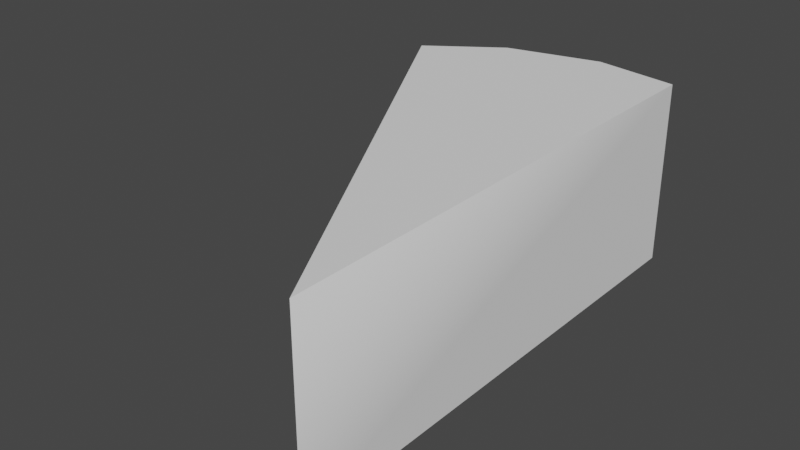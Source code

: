 # Source: BigerPlatform.blend  (saved by Blender 2.82.7; exported with 4.5.12 LTS)
import bpy
from mathutils import Matrix  # noqa: F401  (used for matrix-valued properties, if any)

bpy.ops.wm.read_factory_settings(use_empty=True)
scene = bpy.context.scene
scene.name = 'Scene'

# ---- collections
col_collection = bpy.data.collections.new('Collection'); scene.collection.children.link(col_collection)

# ---- world
world_world = bpy.data.worlds.new('World'); scene.world = world_world
world_world.use_nodes = True; world_world.node_tree.nodes.clear()
_N = world_world.node_tree.nodes; _L = world_world.node_tree.links
n0 = _N.new('ShaderNodeOutputWorld'); n0.name = 'World Output'; n0.location = (300, 300)
n1 = _N.new('ShaderNodeBackground'); n1.name = 'Background'; n1.location = (10, 300)
n1.inputs[0].default_value = (0.05088, 0.05088, 0.05088, 1.0)
_L.new(n1.outputs[0], n0.inputs[0])
n0.is_active_output = True
world_world.color = (0.05088, 0.05088, 0.05088)
world_world.use_sun_shadow = False
world_world.sun_shadow_jitter_overblur = 0.0

# ---- meshes
me_mesh = bpy.data.meshes.new('Mesh')
me_mesh.from_pydata([(-12.92, 22.77, 4.465e-08), (-12.92, 22.77, 9.415), (0.0, 0.0, 9.415), (0.0, 0.0, 0.0), (-9.251, 25.34, 7.617e-08), (-9.251, 25.34, 9.415), (0.0, 0.0, 9.415), (0.0, 0.0, 0.0), (-4.361, 26.48, 7.617e-08), (-4.361, 26.48, 9.415), (0.0, 0.0, 9.415), (0.0, 0.0, 0.0), (-4.092e-06, 25.78, 2.889e-08), (-4.092e-06, 25.78, 9.415), (0.0, 0.0, 9.415), (0.0, 0.0, 0.0), (-6.279, 10.88, 4.707), (-2.046e-06, 12.56, 4.707)], [], [(0, 5, 4), (0, 1, 5), (1, 6, 5), (1, 2, 6), (2, 7, 6), (2, 3, 7), (3, 4, 7), (3, 0, 4), (4, 9, 8), (4, 5, 9), (5, 10, 9), (5, 6, 10), (6, 11, 10), (6, 7, 11), (7, 8, 11), (7, 4, 8), (8, 13, 12), (8, 9, 13), (9, 14, 13), (9, 10, 14), (10, 15, 14), (10, 11, 15), (11, 12, 15), (11, 8, 12), (16, 1, 0), (16, 2, 1), (16, 3, 2), (16, 0, 3), (17, 12, 13), (17, 13, 14), (17, 14, 15), (17, 15, 12)])
me_mesh.polygons.foreach_set('use_smooth', [True] * 32)
_k = set([(0, 1), (0, 3), (0, 4), (1, 2), (1, 5), (2, 3), (2, 6), (3, 7), (4, 8), (5, 9), (6, 10), (7, 11), (8, 12), (9, 13), (10, 14), (11, 15), (12, 13), (12, 15), (13, 14)])
me_mesh.attributes.new('sharp_edge', 'BOOLEAN', 'EDGE').data.foreach_set('value', [ (min(e.vertices), max(e.vertices)) in _k for e in me_mesh.edges])
_uv = me_mesh.uv_layers.new(name='UVChannel_1')
_uv.uv.foreach_set('vector', [0.0, 0.0, 0.25, 0.25, 0.0, 0.25, 0.0, 0.0, 0.25, 0.0, 0.25, 0.25, 0.25, 0.0, 0.5, 0.25, 0.25, 0.25, 0.25, 0.0, 0.5, 0.0, 0.5, 0.25, 0.5, 0.0, 0.75, 0.25, 0.5, 0.25, 0.5, 0.0, 0.75, 0.0, 0.75, 0.25, 0.75, 0.0, 1.0, 0.25, 0.75, 0.25, 0.75, 0.0, 1.0, 0.0, 1.0, 0.25, 0.0, 0.25, 0.25, 0.5, 0.0, 0.5, 0.0, 0.25, 0.25, 0.25, 0.25, 0.5, 0.25, 0.25, 0.5, 0.5, 0.25, 0.5, 0.25, 0.25, 0.5, 0.25, 0.5, 0.5, 0.5, 0.25, 0.75, 0.5, 0.5, 0.5, 0.5, 0.25, 0.75, 0.25, 0.75, 0.5, 0.75, 0.25, 1.0, 0.5, 0.75, 0.5, 0.75, 0.25, 1.0, 0.25, 1.0, 0.5, 0.0, 0.5, 0.25, 0.75, 0.0, 0.75, 0.0, 0.5, 0.25, 0.5, 0.25, 0.75, 0.25, 0.5, 0.5, 0.75, 0.25, 0.75, 0.25, 0.5, 0.5, 0.5, 0.5, 0.75, 0.5, 0.5, 0.75, 0.75, 0.5, 0.75, 0.5, 0.5, 0.75, 0.5, 0.75, 0.75, 0.75, 0.5, 1.0, 0.75, 0.75, 0.75, 0.75, 0.5, 1.0, 0.5, 1.0, 0.75, 0.5, 1.0, 0.25, 0.0, 0.0, 0.0, 0.5, 1.0, 0.5, 0.0, 0.25, 0.0, 0.5, 1.0, 0.75, 0.0, 0.5, 0.0, 0.5, 1.0, 1.0, 0.0, 0.75, 0.0, 1.0, 0.5, 0.0, 0.75, 0.25, 0.75, 1.0, 0.5, 0.25, 0.75, 0.5, 0.75, 1.0, 0.5, 0.5, 0.75, 0.75, 0.75, 1.0, 0.5, 0.75, 0.75, 1.0, 0.75])
me_mesh.use_remesh_fix_poles = True
me_mesh.use_remesh_preserve_attributes = False
me_mesh.use_mirror_vertex_groups = False
me_mesh.update()
me_mesh.normals_split_custom_set([tuple(v) for v in zip(*[iter([-0.5741, 0.8188, 0.0, -0.4074, 0.9133, 0.0, -0.4074, 0.9133, 0.0, -0.5741, 0.8188, 0.0, -0.5741, 0.8188, 0.0, -0.4074, 0.9133, 0.0, 2.614e-07, 0.0, 1.0, 1.312e-08, 0.0, 1.0, 1.241e-07, 0.0, 1.0, 2.614e-07, 0.0, 1.0, 0.0, 0.0, -4.371e-08, 1.312e-08, 0.0, 1.0, 0.0, 0.0, 0.0, 0.0, 0.0, 4.888e-07, 0.0, 0.0, -2.389e-05, 0.0, 0.0, 0.0, 0.0, 0.0, 0.0, 0.0, 0.0, 4.888e-07, -4.155e-05, -2.357e-05, -1.0, 2.115e-09, 3.778e-09, -1.0, 4.057e-11, -1.751e-10, -1.0, -4.155e-05, -2.357e-05, -1.0, 5.165e-09, 4.891e-09, -1.0, 2.115e-09, 3.778e-09, -1.0, -0.4074, 0.9133, 0.0, -0.03426, 0.9994, 0.0, -0.03427, 0.9994, 0.0, -0.4074, 0.9133, 0.0, -0.4074, 0.9133, 0.0, -0.03426, 0.9994, 0.0, 1.241e-07, 0.0, 1.0, 0.0, 0.0, 1.0, 0.0, 0.0, 1.0, 1.241e-07, 0.0, 1.0, 1.312e-08, 0.0, 1.0, 0.0, 0.0, 1.0, 0.0, 0.0, -2.389e-05, 0.0, 0.0, 4.888e-07, 0.0, 0.0, -2.389e-05, 0.0, 0.0, -2.389e-05, 0.0, 0.0, 4.888e-07, 0.0, 0.0, 4.888e-07, 4.057e-11, -1.751e-10, -1.0, -5.182e-09, 2.023e-09, -1.0, 5.842e-10, -6.143e-11, -1.0, 4.057e-11, -1.751e-10, -1.0, 2.115e-09, 3.778e-09, -1.0, -5.182e-09, 2.023e-09, -1.0, -0.03427, 0.9994, 0.0, 0.1585, 0.9874, 0.0, 0.1585, 0.9874, 0.0, -0.03427, 0.9994, 0.0, -0.03426, 0.9994, 0.0, 0.1585, 0.9874, 0.0, 0.0, 0.0, 1.0, 0.0, 0.0, 1.0, 0.0, 0.0, 1.0, 0.0, 0.0, 1.0, 0.0, 0.0, 1.0, 0.0, 0.0, 1.0, 0.0, 0.0, -2.389e-05, 1.0, 3.41e-05, 2.03e-05, 0.5, 8.098e-08, 0.5, 0.0, 0.0, -2.389e-05, 0.0, 0.0, 4.888e-07, 1.0, 3.41e-05, 2.03e-05, 5.842e-10, -6.143e-11, -1.0, -1.066e-08, 1.121e-09, -1.0, 0.0, 0.0, -4.371e-08, 5.842e-10, -6.143e-11, -1.0, -5.182e-09, 2.023e-09, -1.0, -1.066e-08, 1.121e-09, -1.0, -0.8697, -0.4935, 0.0, -0.8725, -0.4886, 0.004284, -0.8725, -0.4886, -0.004284, -0.8697, -0.4935, 0.0, -0.8669, -0.4985, 0.004618, -0.8725, -0.4886, 0.004284, -0.8697, -0.4935, 0.0, -0.8669, -0.4985, -0.004618, -0.8669, -0.4985, 0.004618, -0.8697, -0.4935, 0.0, -0.8725, -0.4886, -0.004284, -0.8669, -0.4985, -0.004618, 1.0, 1.588e-07, -2.827e-16, 1.0, 1.556e-07, 2.427e-09, 1.0, 1.556e-07, -2.427e-09, 1.0, 1.588e-07, -2.827e-16, 1.0, 1.556e-07, -2.427e-09, 0.5, 8.098e-08, 0.5, 1.0, 1.588e-07, -2.827e-16, 0.5, 8.098e-08, 0.5, 1.0, 3.41e-05, 2.03e-05, 1.0, 1.588e-07, -2.827e-16, 1.0, 3.41e-05, 2.03e-05, 1.0, 1.556e-07, 2.427e-09])] * 3)])

# ---- objects
ob_tube001 = bpy.data.objects.new('Tube001', me_mesh)

# ---- transforms, parenting, visibility, modifiers, constraints
ob_tube001.location = (-0.2095, -0.1587, 0.0)
ob_tube001.scale = (0.0254, 0.0254, 0.0254)
ob_tube001.color = (0.8, 0.8, 0.8, 1.0)
ob_tube001.lineart.crease_threshold = 0.0

# ---- collection membership
col_collection.objects.link(ob_tube001)

# ---- scene / render settings (as saved in the file)
scene.frame_start = 1; scene.frame_end = 250; scene.frame_set(1)
scene.render.engine = 'BLENDER_EEVEE_NEXT'
scene.render.fps = 30
scene.cycles.use_denoising = False
scene.cycles.samples = 128
scene.cycles.sampling_pattern = 'TABULATED_SOBOL'
scene.cycles.use_adaptive_sampling = False
scene.cycles.use_light_tree = False
scene.view_settings.view_transform = 'Filmic'
bpy.context.view_layer.update()

# ---- added for rendering (the .blend has no active camera and no usable light): camera, sun
cam_auto = bpy.data.cameras.new('AutoCamera')
cam_auto.lens = 50.0
cam_auto.sensor_width = 36.0
cam_auto.clip_end = 1000.0
ob_auto_camera = bpy.data.objects.new('AutoCamera', cam_auto)
scene.collection.objects.link(ob_auto_camera)
ob_auto_camera.location = (0.353249, -0.694645, 0.701047)
ob_auto_camera.rotation_euler = (1.09748, -7.21219e-08, 0.694738)
scene.camera = ob_auto_camera
light_auto_sun = bpy.data.lights.new('AutoSun', 'SUN')
light_auto_sun.energy = 3.0
light_auto_sun.angle = 0.0523599
ob_auto_sun = bpy.data.objects.new('AutoSun', light_auto_sun)
scene.collection.objects.link(ob_auto_sun)
ob_auto_sun.rotation_euler = (0.872665, 0.174533, 0.523599)
bpy.context.view_layer.update()
